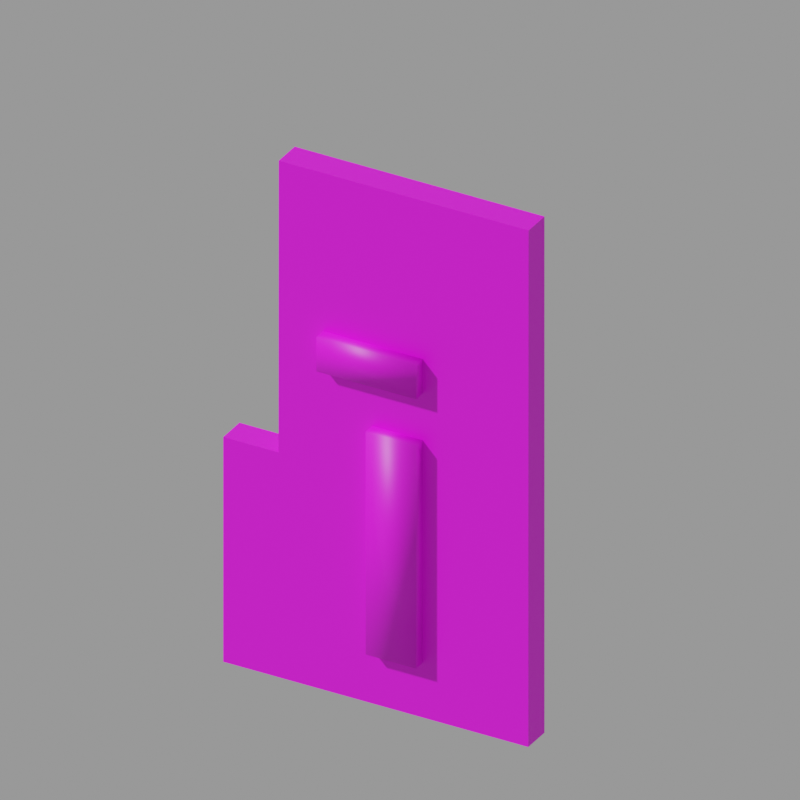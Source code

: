 # Source: b_g_key.mdl.blend  (saved by Blender 4.5.90; exported with 4.5.12 LTS)
import bpy
from mathutils import Matrix  # noqa: F401  (used for matrix-valued properties, if any)

bpy.ops.wm.read_factory_settings(use_empty=True)
scene = bpy.context.scene
scene.name = 'Empty'

# ---- images (referenced by path relative to the original .blend; pixels are not part of the script)
import os
ASSET_DIR = os.environ.get("B2B_ASSET_DIR", "")  # directory of the original .blend (textures are referenced by path, not embedded)
HERE = os.path.dirname(os.path.abspath(__file__))  # packed textures are extracted next to this script under _unpacked/

def load_image(name, relpath, width, height, colorspace="sRGB"):
    """Load a texture the original file referenced (path relative to the .blend, or extracted next to this script)."""
    p = next((c for c in (os.path.join(HERE, relpath), os.path.join(ASSET_DIR, relpath)) if relpath and os.path.exists(c)), "")
    if p:
        img = bpy.data.images.load(p, check_existing=True)
        img.name = name
    else:  # same state as the original file: an image datablock whose file is absent (Cycles renders it pink)
        img = bpy.data.images.new(name, width, height)
        img.source = "FILE"
        img.filepath = "//" + (relpath or name)
    img.colorspace_settings.name = colorspace
    return img
img_b_g_key_mdl_0_png = load_image('b_g_key.mdl.0.png', 'textures/b_g_key.mdl.0.png', 1024, 1024, 'sRGB')

# ---- materials (node trees are filled in below, after node groups)
mat_skin0 = bpy.data.materials.new('skin0')

# ---- material node trees
mat_skin0.use_nodes = True; mat_skin0.node_tree.nodes.clear()
_N = mat_skin0.node_tree.nodes; _L = mat_skin0.node_tree.links
n0 = _N.new('ShaderNodeBsdfPrincipled'); n0.name = 'Principled BSDF'; n0.location = (-200, 100)
n1 = _N.new('ShaderNodeOutputMaterial'); n1.name = 'Material Output'; n1.location = (80, 120)
n2 = _N.new('ShaderNodeTexImage'); n2.name = 'Image Texture'; n2.location = (-480, 80)
n2.image = img_b_g_key_mdl_0_png
n2.interpolation = 'Closest'
_L.new(n0.outputs[0], n1.inputs[0])
_L.new(n2.outputs[0], n0.inputs[0])
n1.is_active_output = True

# ---- cameras
cam_camera = bpy.data.cameras.new('Camera')
cam_camera.type = 'ORTHO'
cam_camera.lens = 38.0
cam_camera.ortho_scale = 33.8

# ---- meshes
me_b_g_key = bpy.data.meshes.new('b_g_key')
me_b_g_key.from_pydata([(0.6862, -4.003, 15.78), (1.266, 0.8289, 15.78), (0.6862, 0.8289, 15.78), (1.266, -4.003, 15.78), (1.266, 0.8289, 17.46), (1.266, -4.003, 17.46), (0.6862, -4.003, 17.46), (0.6862, 0.8289, 17.46), (0.7061, 5.952, 10.95), (-0.6937, 5.952, 0.0), (0.7061, 5.952, 0.0), (-0.6937, 5.952, 10.95), (-0.6937, -6.157, 25.15), (0.6862, 5.952, 25.15), (0.6862, -6.157, 25.15), (-0.6937, 5.952, 25.15), (0.7061, -6.157, 0.0), (-0.6937, 5.952, 0.0), (-0.6937, -6.157, 0.0), (0.7061, 5.952, 0.0), (-0.6937, 5.952, 0.0), (-0.6937, -6.157, 10.95), (-0.6937, -6.157, 0.0), (-0.6937, 5.952, 10.95), (0.6862, -6.157, 25.15), (0.7061, 5.952, 10.95), (0.7061, -6.157, 10.95), (0.6862, 5.952, 25.15), (0.6862, 5.952, 25.15), (-0.6937, 5.952, 10.95), (0.7061, 5.952, 10.95), (-0.6937, 5.952, 25.15), (0.6862, -6.157, 25.15), (-0.6937, -6.157, 10.95), (-0.6937, -6.157, 25.15), (0.7061, -6.157, 10.95), (0.7061, -6.157, 0.0), (0.7061, 5.952, 0.0), (-0.6937, -6.157, 25.15), (-0.6937, 5.952, 25.15), (-0.6937, -8.835, 10.95), (0.7061, -8.835, 0.0), (-0.6937, -8.835, 0.0), (0.7061, -8.835, 10.95), (0.7061, -8.835, 10.95), (0.7061, -6.157, 0.0), (0.7061, -8.835, 0.0), (0.7061, -6.157, 10.95), (0.7061, -8.835, 0.0), (-0.6937, -6.157, 0.0), (-0.6937, -8.835, 0.0), (0.7061, -6.157, 0.0), (0.7061, -8.835, 10.95), (-0.6937, -6.157, 10.95), (0.7061, -6.157, 10.95), (-0.6937, -8.835, 10.95), (-0.6937, -8.835, 0.0), (-0.6937, -6.157, 10.95), (-0.6937, -8.835, 10.95), (-0.6937, -6.157, 0.0), (-0.6937, 2.634, 1.479), (-1.274, -2.839, 1.479), (-0.6937, -2.839, 1.479), (-1.274, 2.634, 1.479), (-1.274, -2.839, 6.707), (-1.274, 2.634, 6.707), (-0.6937, 2.634, 6.707), (-0.6937, -2.839, 6.707), (-0.6937, -0.9757, 12.92), (-1.274, -3.421, 12.92), (-0.6937, -3.421, 12.92), (-1.274, -0.9757, 12.92), (-1.274, -3.421, 16.96), (-1.274, -0.9757, 16.96), (-0.6937, -0.9757, 16.96), (-0.6937, -3.421, 16.96), (-0.6937, 3.274, 19.73), (-1.274, -1.616, 19.73), (-0.6937, -1.616, 19.73), (-1.274, 3.274, 19.73), (-1.274, -1.616, 21.5), (-1.274, 3.274, 21.5), (-0.6937, 3.274, 21.5), (-0.6937, -1.616, 21.5), (0.6862, -1.616, 2.663), (1.266, 0.8289, 2.663), (0.6862, 0.8289, 2.663), (1.266, -1.616, 2.663), (1.266, 0.8289, 13.51), (1.266, -1.616, 13.51), (0.6862, -1.616, 13.51), (0.6862, 0.8289, 13.51)], [], [(0, 2, 1), (0, 1, 3), (1, 4, 3), (4, 5, 3), (0, 3, 6), (3, 5, 6), (6, 5, 7), (5, 4, 7), (7, 4, 2), (4, 1, 2), (10, 9, 8), (9, 11, 8), (14, 13, 12), (13, 15, 12), (18, 17, 16), (17, 19, 16), (22, 21, 20), (21, 23, 20), (26, 25, 24), (25, 27, 24), (30, 29, 28), (29, 31, 28), (34, 33, 32), (33, 35, 32), (26, 36, 25), (36, 37, 25), (21, 38, 23), (38, 39, 23), (42, 41, 40), (41, 43, 40), (46, 45, 44), (45, 47, 44), (50, 49, 48), (49, 51, 48), (54, 53, 52), (53, 55, 52), (58, 57, 56), (57, 59, 56), (62, 61, 60), (61, 63, 60), (61, 64, 63), (64, 65, 63), (60, 63, 66), (63, 65, 66), (66, 65, 67), (65, 64, 67), (67, 64, 62), (64, 61, 62), (70, 69, 68), (69, 71, 68), (69, 72, 71), (72, 73, 71), (68, 71, 74), (71, 73, 74), (74, 73, 75), (73, 72, 75), (75, 72, 70), (72, 69, 70), (78, 77, 76), (77, 79, 76), (77, 80, 79), (80, 81, 79), (76, 79, 82), (79, 81, 82), (82, 81, 83), (81, 80, 83), (83, 80, 78), (80, 77, 78), (86, 85, 84), (85, 87, 84), (85, 88, 87), (88, 89, 87), (84, 87, 90), (87, 89, 90), (90, 89, 91), (89, 88, 91), (91, 88, 86), (88, 85, 86)])
me_b_g_key.polygons.foreach_set('use_smooth', [True] * 78)
_uv = me_b_g_key.uv_layers.new(name='b_g_key')
_uv.uv.foreach_set('vector', [0.2448, 0.8073, 0.3177, 0.8073, 0.3177, 0.8073, 0.2448, 0.8073, 0.3177, 0.8073, 0.2448, 0.8073, 0.3177, 0.8073, 0.3177, 0.8281, 0.2448, 0.8073, 0.3177, 0.8281, 0.2448, 0.8281, 0.2448, 0.8073, 0.2448, 0.8073, 0.2448, 0.8073, 0.2448, 0.8281, 0.2448, 0.8073, 0.2448, 0.8281, 0.2448, 0.8281, 0.2448, 0.8281, 0.2448, 0.8281, 0.3177, 0.8281, 0.2448, 0.8281, 0.3177, 0.8281, 0.3177, 0.8281, 0.3177, 0.8281, 0.3177, 0.8281, 0.3177, 0.8073, 0.3177, 0.8281, 0.3177, 0.8073, 0.3177, 0.8073, 0.7135, 0.7031, 0.7344, 0.7031, 0.7135, 0.9427, 0.7344, 0.7031, 0.7344, 0.9427, 0.7135, 0.9427, 0.8802, 0.7031, 0.8802, 0.9219, 0.8594, 0.7031, 0.8802, 0.9219, 0.8594, 0.9219, 0.8594, 0.7031, 0.6615, 0.7031, 0.6615, 0.9219, 0.6823, 0.7031, 0.6615, 0.9219, 0.6823, 0.9219, 0.6823, 0.7031, 0.2031, 0.4948, 0.2031, 0.2969, 0.4115, 0.4948, 0.2031, 0.2969, 0.4115, 0.2969, 0.4115, 0.4948, 0.2031, 0.7135, 0.4115, 0.7135, 0.2031, 0.974, 0.4115, 0.7135, 0.4115, 0.974, 0.2031, 0.974, 0.7656, 0.6719, 0.7865, 0.6719, 0.7656, 0.974, 0.7865, 0.6719, 0.7865, 0.974, 0.7656, 0.974, 0.9531, 0.974, 0.9531, 0.6719, 0.974, 0.974, 0.9531, 0.6719, 0.974, 0.6719, 0.974, 0.974, 0.2031, 0.7135, 0.2031, 0.5156, 0.4115, 0.7135, 0.2031, 0.5156, 0.4115, 0.5156, 0.4115, 0.7135, 0.2031, 0.2969, 0.2031, 0.03646, 0.4115, 0.2969, 0.2031, 0.03646, 0.4115, 0.03646, 0.4115, 0.2969, 0.5677, 0.01562, 0.599, 0.01562, 0.5677, 0.2135, 0.599, 0.01562, 0.599, 0.2135, 0.5677, 0.2135, 0.474, 0.4844, 0.4219, 0.4844, 0.474, 0.2865, 0.4219, 0.4844, 0.4219, 0.2865, 0.474, 0.2865, 0.9427, 0.599, 0.9427, 0.651, 0.9844, 0.599, 0.9427, 0.651, 0.9844, 0.651, 0.9844, 0.599, 0.7656, 0.6615, 0.724, 0.6615, 0.7656, 0.6094, 0.724, 0.6615, 0.724, 0.6094, 0.7656, 0.6094, 0.474, 0.7656, 0.4219, 0.7656, 0.474, 0.9635, 0.4219, 0.7656, 0.4219, 0.9635, 0.474, 0.9635, 0.2656, 0.4635, 0.2656, 0.4635, 0.349, 0.4635, 0.2656, 0.4635, 0.349, 0.4635, 0.349, 0.4635, 0.2656, 0.4635, 0.2656, 0.3802, 0.349, 0.4635, 0.2656, 0.3802, 0.349, 0.3802, 0.349, 0.4635, 0.349, 0.4635, 0.349, 0.4635, 0.349, 0.3802, 0.349, 0.4635, 0.349, 0.3802, 0.349, 0.3802, 0.349, 0.3802, 0.349, 0.3802, 0.2656, 0.3802, 0.349, 0.3802, 0.2656, 0.3802, 0.2656, 0.3802, 0.2656, 0.3802, 0.2656, 0.3802, 0.2656, 0.4635, 0.2656, 0.3802, 0.2656, 0.4635, 0.2656, 0.4635, 0.2552, 0.2552, 0.2552, 0.2552, 0.2865, 0.2552, 0.2552, 0.2552, 0.2865, 0.2552, 0.2865, 0.2552, 0.2552, 0.2552, 0.2552, 0.1927, 0.2865, 0.2552, 0.2552, 0.1927, 0.2865, 0.1927, 0.2865, 0.2552, 0.2865, 0.2552, 0.2865, 0.2552, 0.2865, 0.1927, 0.2865, 0.2552, 0.2865, 0.1927, 0.2865, 0.1927, 0.2865, 0.1927, 0.2865, 0.1927, 0.2552, 0.1927, 0.2865, 0.1927, 0.2552, 0.1927, 0.2552, 0.1927, 0.2552, 0.1927, 0.2552, 0.1927, 0.2552, 0.2552, 0.2552, 0.1927, 0.2552, 0.2552, 0.2552, 0.2552, 0.2865, 0.1302, 0.2865, 0.1302, 0.3594, 0.1302, 0.2865, 0.1302, 0.3594, 0.1302, 0.3594, 0.1302, 0.2865, 0.1302, 0.2865, 0.1094, 0.3594, 0.1302, 0.2865, 0.1094, 0.3594, 0.1094, 0.3594, 0.1302, 0.3594, 0.1302, 0.3594, 0.1302, 0.3594, 0.1094, 0.3594, 0.1302, 0.3594, 0.1094, 0.3594, 0.1094, 0.3594, 0.1094, 0.3594, 0.1094, 0.2865, 0.1094, 0.3594, 0.1094, 0.2865, 0.1094, 0.2865, 0.1094, 0.2865, 0.1094, 0.2865, 0.1094, 0.2865, 0.1302, 0.2865, 0.1094, 0.2865, 0.1302, 0.2865, 0.1302, 0.3177, 0.5677, 0.3177, 0.5677, 0.2865, 0.5677, 0.3177, 0.5677, 0.2865, 0.5677, 0.2865, 0.5677, 0.3177, 0.5677, 0.3177, 0.7552, 0.2865, 0.5677, 0.3177, 0.7552, 0.2865, 0.7552, 0.2865, 0.5677, 0.2865, 0.5677, 0.2865, 0.5677, 0.2865, 0.7552, 0.2865, 0.5677, 0.2865, 0.7552, 0.2865, 0.7552, 0.2865, 0.7552, 0.2865, 0.7552, 0.3177, 0.7552, 0.2865, 0.7552, 0.3177, 0.7552, 0.3177, 0.7552, 0.3177, 0.7552, 0.3177, 0.7552, 0.3177, 0.5677, 0.3177, 0.7552, 0.3177, 0.5677, 0.3177, 0.5677])
me_b_g_key.materials.append(mat_skin0)
me_b_g_key.materials.append(None)
me_b_g_key.materials.append(None)
me_b_g_key.materials.append(None)
me_b_g_key.materials.append(None)
me_b_g_key.materials.append(None)
me_b_g_key.update()

# ---- objects
ob_b_g_key = bpy.data.objects.new('b_g_key', me_b_g_key)
ob_camera = bpy.data.objects.new('Camera', cam_camera)

# ---- transforms, parenting, visibility, modifiers, constraints
ob_b_g_key.location = (0.0, 0.0, 0.0)
ob_camera.location = (33.53, 18.19, 36.76)
ob_camera.rotation_euler = (1.05, -5.244e-06, 2.083)

# ---- collection membership
scene.collection.objects.link(ob_b_g_key)
scene.collection.objects.link(ob_camera)

# ---- scene / render settings (as saved in the file)
scene.camera = ob_camera
scene.frame_start = 1; scene.frame_end = 250; scene.frame_set(1)
scene.render.engine = 'CYCLES'
scene.render.image_settings.exr_codec = 'NONE'
scene.render.resolution_x = 256
scene.render.resolution_y = 256
scene.render.simplify_subdivision_render = 0
scene.render.simplify_child_particles_render = 0.0
scene.cycles.denoising_use_gpu = True
scene.eevee.use_shadows = False
scene.eevee.ray_tracing_options.trace_max_roughness = 0.0
scene.view_settings.view_transform = 'Filmic'
bpy.context.view_layer.update()

# ---- added for rendering (the .blend has no usable light): sun + grey world if the file has none
light_auto_sun = bpy.data.lights.new('AutoSun', 'SUN')
light_auto_sun.energy = 3.0
light_auto_sun.angle = 0.0523599
ob_auto_sun = bpy.data.objects.new('AutoSun', light_auto_sun)
scene.collection.objects.link(ob_auto_sun)
ob_auto_sun.rotation_euler = (0.872665, 0.174533, 0.523599)
if scene.world is None:
    world_auto = bpy.data.worlds.new('AutoWorld')
    world_auto.color = (0.3, 0.3, 0.3)
    scene.world = world_auto
bpy.context.view_layer.update()
